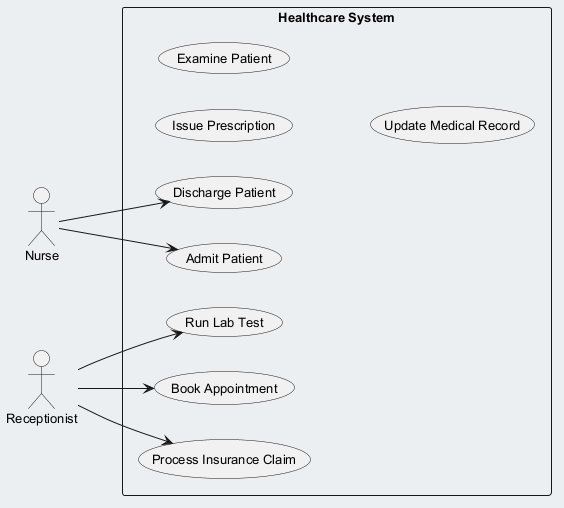

The diagram above was rendered by PlantUML. Its source (embedded in the PNG):
@startuml
skinparam backgroundColor #ECEFF1
skinparam classBackgroundColor #FFFFFF
skinparam classBorderColor #455A64
skinparam defaultFontSize 13
left to right direction
actor "Nurse" as N
actor "Receptionist" as R
rectangle "Healthcare System" {
  usecase "Admit Patient" as UC_AdmitPatient
  usecase "Run Lab Test" as UC_RunLabTest
  usecase "Book Appointment" as UC_BookAppointment
  usecase "Process Insurance Claim" as UC_ProcessInsuranceClaim
  usecase "Issue Prescription" as UC_IssuePrescription
  usecase "Discharge Patient" as UC_DischargePatient
  usecase "Examine Patient" as UC_ExaminePatient
  usecase "Update Medical Record" as UC_UpdateMedicalRecord
}
N --> UC_DischargePatient
N --> UC_AdmitPatient
R --> UC_BookAppointment
R --> UC_RunLabTest
R --> UC_ProcessInsuranceClaim
@enduml